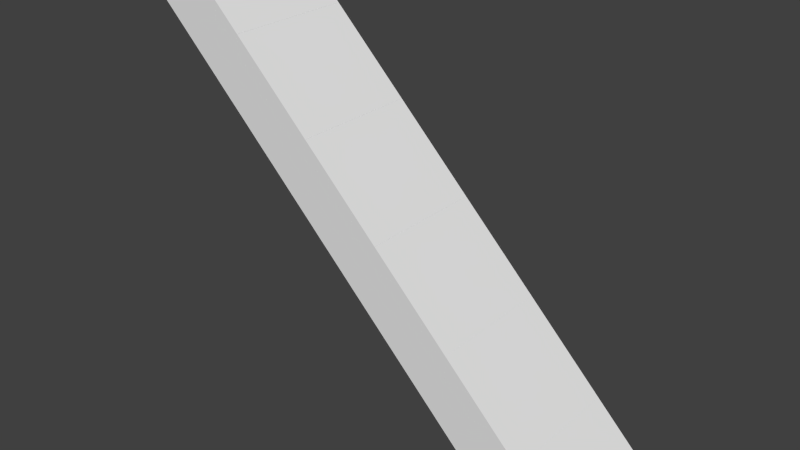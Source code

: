 # Source: stairs_1.blend  (saved by Blender 2.66.1; exported with 4.5.12 LTS)
import bpy
from mathutils import Matrix  # noqa: F401  (used for matrix-valued properties, if any)

bpy.ops.wm.read_factory_settings(use_empty=True)
scene = bpy.context.scene
scene.name = 'Scene'

# ---- collections
col_collection_1 = bpy.data.collections.new('Collection 1'); scene.collection.children.link(col_collection_1)

# ---- materials (node trees are filled in below, after node groups)
mat_material = bpy.data.materials.new('Material')
mat_material.alpha_threshold = 0.0
mat_material.use_transparent_shadow = False
mat_material.roughness = 0.5
mat_material.line_color = (0.0, 0.0, 0.0, 1.0)

# ---- material node trees

# ---- world
world_world = bpy.data.worlds.new('World'); scene.world = world_world
world_world.color = (0.05088, 0.05088, 0.05088)
world_world.use_sun_shadow = False
world_world.sun_shadow_jitter_overblur = 0.0
world_world.cycles.sampling_method = 'MANUAL'
world_world.cycles.sample_map_resolution = 256

# ---- meshes
me_cube_002 = bpy.data.meshes.new('Cube.002')
me_cube_002.from_pydata([(0.2, -1.0, -1.0), (0.2, 1.0, -1.0), (1.4, 1.0, -1.0), (1.4, -1.0, -1.0), (-5.8, -1.0, 5.0), (-5.8, 1.0, 5.0), (-4.6, 1.0, 5.0), (-4.6, -1.0, 5.0)], [], [(4, 5, 1, 0), (5, 6, 2, 1), (6, 7, 3, 2), (7, 4, 0, 3), (0, 1, 2, 3), (7, 6, 5, 4)])
me_cube_002.use_remesh_preserve_volume = False
me_cube_002.use_remesh_preserve_attributes = False
me_cube_002.use_mirror_vertex_groups = False
me_cube_002.update()
me_cube = bpy.data.meshes.new('Cube')
me_cube.from_pydata([(0.0, 0.6667, 0.0), (0.0, -0.6667, 0.0), (0.0, 0.6667, 0.1333), (0.0, -0.6667, 0.1333), (-0.1333, 0.6667, 0.1333), (-0.1333, 0.6667, 0.0), (-0.1333, -0.6667, 0.1333), (-0.1333, -0.6667, 0.0), (-0.4, -0.6667, 0.4), (-0.4, 0.6667, 0.4), (-0.2667, 0.6667, 0.2667), (-0.2667, -0.6667, 0.2667), (-0.2667, -0.6667, 0.0), (-0.3333, 0.6667, 0.06667), (-0.3333, -0.6667, 0.06667), (-0.2667, 0.6667, 0.0), (-0.2667, 0.6667, 0.4), (-0.2667, -0.6667, 0.4), (-0.4667, -0.6667, 0.2), (-0.4667, 0.6667, 0.2), (-0.1333, -0.6667, 0.2667), (-0.1333, 0.6667, 0.2667), (-0.4, 0.6667, 0.1333), (-0.4, -0.6667, 0.1333), (-0.4, -0.6667, 0.5333), (-0.4, 0.6667, 0.5333), (-0.6, -0.6667, 0.3333), (-0.6, 0.6667, 0.3333), (-0.5333, -0.6667, 0.2667), (-0.5333, 0.6667, 0.2667), (-0.5333, -0.6667, 0.5333), (-0.5333, 0.6667, 0.5333), (-0.9333, -0.6667, 1.067), (-0.9333, 0.6667, 1.067), (-0.6667, 0.6667, 0.6667), (-0.6667, -0.6667, 0.6667), (-0.7333, 0.6667, 0.4667), (-0.7333, -0.6667, 0.4667), (-1.2, -0.6667, 1.333), (-1.2, 0.6667, 1.333), (-1.067, 0.6667, 0.8), (-1.067, -0.6667, 0.8), (-0.5333, 0.6667, 0.6667), (-0.5333, -0.6667, 0.6667), (-0.8, -0.6667, 0.9333), (-0.8, 0.6667, 0.9333), (-0.6667, 0.6667, 0.4), (-0.6667, -0.6667, 0.4), (-0.8, -0.6667, 0.5333), (-0.8, 0.6667, 0.5333), (-0.8, 0.6667, 0.8), (-0.8, -0.6667, 0.8), (-1.733, 0.6667, 1.467), (-1.733, -0.6667, 1.467), (-0.6667, 0.6667, 0.8), (-0.6667, -0.6667, 0.8), (-1.6, -0.6667, 1.6), (-1.6, 0.6667, 1.6), (-0.8667, 0.6667, 0.6), (-0.8667, -0.6667, 0.6), (-1.067, -0.6667, 1.067), (-1.067, 0.6667, 1.067), (-1.0, -0.6667, 0.7333), (-1.0, 0.6667, 0.7333), (-1.333, 0.6667, 1.467), (-1.333, -0.6667, 1.467), (-0.9333, -0.6667, 0.9333), (-0.9333, 0.6667, 0.9333), (-0.9333, 0.6667, 0.6667), (-0.9333, -0.6667, 0.6667), (-1.4, 0.6667, 1.133), (-1.4, -0.6667, 1.133), (-1.067, -0.6667, 1.2), (-1.067, 0.6667, 1.2), (-1.133, -0.6667, 0.8667), (-1.133, 0.6667, 0.8667), (-1.667, -0.6667, 1.4), (-1.667, 0.6667, 1.4), (-1.6, 0.6667, 1.333), (-1.6, -0.6667, 1.333), (-1.2, -0.6667, 0.9333), (-1.2, 0.6667, 0.9333), (-1.6, 0.6667, 1.733), (-1.6, -0.6667, 1.733), (-1.2, -0.6667, 1.2), (-1.2, 0.6667, 1.2), (-1.267, -0.6667, 1.0), (-1.267, 0.6667, 1.0), (-1.733, -0.6667, 1.733), (-1.733, 0.6667, 1.733), (-1.333, -0.6667, 1.067), (-1.333, 0.6667, 1.067), (-1.333, -0.6667, 1.333), (-1.333, 0.6667, 1.333), (-1.467, 0.6667, 1.2), (-1.467, -0.6667, 1.2), (-1.8, 0.6667, 1.533), (-1.8, -0.6667, 1.533), (-1.733, 0.6667, 1.867), (-1.733, -0.6667, 1.867), (-1.467, 0.6667, 1.467), (-1.467, -0.6667, 1.467), (-1.533, -0.6667, 1.267), (-1.533, 0.6667, 1.267), (-2.0, -0.6667, 1.733), (-2.0, 0.6667, 1.733), (-1.467, -0.6667, 1.6), (-1.467, 0.6667, 1.6), (-2.0, 0.6667, 1.867), (-2.0, -0.6667, 1.867), (-1.867, 0.6667, 1.867), (-1.867, -0.6667, 1.867), (-1.867, 0.6667, 1.6), (-1.867, -0.6667, 1.6), (-1.933, 0.6667, 1.667), (-1.933, -0.6667, 1.667), (-1.867, -0.6667, 2.0), (-1.867, 0.6667, 2.0), (-2.0, -0.6667, 2.0), (-2.0, 0.6667, 2.0)], [], [(4, 2, 0, 5), (2, 3, 1, 0), (7, 5, 0, 1), (6, 4, 21, 20), (13, 4, 5, 15), (3, 6, 7, 1), (12, 15, 5, 7), (3, 2, 4, 6), (14, 6, 20, 11), (23, 14, 11, 18), (6, 14, 12, 7), (4, 13, 10, 21), (20, 21, 10, 11), (8, 9, 25, 24), (18, 11, 17, 8), (11, 10, 16, 17), (13, 22, 19, 10), (28, 18, 8, 26), (17, 16, 9, 8), (10, 19, 9, 16), (30, 31, 42, 43), (26, 8, 24, 30), (19, 29, 27, 9), (24, 25, 31, 30), (47, 26, 30, 37), (9, 27, 31, 25), (37, 30, 43, 35), (48, 37, 35, 59), (35, 34, 54, 55), (51, 50, 45, 44), (27, 46, 36, 31), (43, 42, 34, 35), (31, 36, 34, 42), (66, 67, 33, 32), (34, 58, 50, 54), (36, 49, 58, 34), (59, 35, 55, 51), (44, 45, 67, 66), (69, 59, 51, 62), (55, 54, 50, 51), (58, 68, 63, 50), (32, 33, 61, 60), (75, 81, 87, 61), (62, 51, 44, 66), (50, 63, 67, 45), (41, 62, 66, 74), (67, 75, 61, 33), (63, 40, 75, 67), (60, 61, 73, 72), (79, 102, 101, 76), (80, 74, 60, 86), (84, 85, 39, 38), (74, 66, 32, 60), (90, 86, 84, 71), (70, 94, 103, 93), (86, 60, 72, 84), (85, 70, 93, 39), (61, 87, 85, 73), (71, 84, 38, 92), (72, 73, 85, 84), (101, 100, 107, 106), (95, 71, 92, 102), (92, 93, 64, 65), (38, 39, 93, 92), (87, 91, 70, 85), (76, 101, 106, 56), (93, 103, 100, 64), (102, 92, 65, 101), (100, 77, 57, 107), (65, 64, 100, 101), (89, 114, 110, 98), (103, 78, 77, 100), (56, 57, 82, 83), (106, 107, 57, 56), (105, 104, 109, 108), (53, 76, 56, 97), (113, 97, 88, 115), (88, 89, 98, 99), (77, 52, 96, 57), (111, 110, 117, 116), (108, 109, 118, 119), (83, 82, 89, 88), (57, 96, 89, 82), (97, 56, 83, 88), (114, 105, 108, 110), (115, 88, 99, 111), (104, 115, 111, 109), (99, 98, 110, 111), (96, 112, 114, 89), (28, 26, 47, 37, 48, 59, 69, 62, 41, 74, 80, 86, 90, 71, 95, 102, 79, 76, 53, 97, 113, 115, 104, 105, 114, 112, 96, 52, 77, 78, 103, 94, 70, 91, 87, 81, 75, 40, 63, 68, 58, 49, 36, 46, 27, 29, 19, 18), (19, 22, 13, 15, 12, 14, 23, 18), (109, 111, 116, 118), (110, 108, 119, 117), (116, 117, 119, 118)])
me_cube.materials.append(mat_material)
me_cube.use_remesh_preserve_volume = False
me_cube.use_remesh_preserve_attributes = False
me_cube.use_mirror_vertex_groups = False
me_cube.update()

# ---- objects
ob_collider = bpy.data.objects.new('collider', me_cube_002)
ob_stairs = bpy.data.objects.new('stairs', me_cube)

# ---- transforms, parenting, visibility, modifiers, constraints
ob_collider.location = (-1.0, 0.0, 1.0)
ob_collider.lineart.crease_threshold = 0.0
ob_stairs.location = (0.0, 0.0, 0.0)
ob_stairs.scale = (3.0, 1.5, 3.0)
ob_stairs.lock_rotations_4d = False
ob_stairs.empty_display_type = 'ARROWS'
ob_stairs.lineart.crease_threshold = 0.0

# ---- collection membership
col_collection_1.objects.link(ob_collider)
col_collection_1.objects.link(ob_stairs)

# ---- scene / render settings (as saved in the file)
scene.frame_start = 1; scene.frame_end = 250; scene.frame_set(1)
scene.render.engine = 'BLENDER_EEVEE_NEXT'
scene.render.image_settings.color_mode = 'RGB'
scene.render.image_settings.compression = 90
scene.render.resolution_percentage = 50
scene.render.dither_intensity = 0.0
scene.render.bake_margin = 2
scene.cycles.use_denoising = False
scene.cycles.samples = 10
scene.cycles.sampling_pattern = 'TABULATED_SOBOL'
scene.cycles.light_sampling_threshold = 0.0
scene.cycles.use_adaptive_sampling = False
scene.cycles.use_light_tree = False
scene.cycles.blur_glossy = 0.0
scene.cycles.volume_bounces = 1
scene.cycles.pixel_filter_type = 'GAUSSIAN'
scene.cycles.sample_clamp_indirect = 0.0
scene.view_settings.view_transform = 'Standard'
bpy.context.view_layer.update()

# ---- added for rendering (the .blend has no active camera and no usable light): camera, sun
cam_auto = bpy.data.cameras.new('AutoCamera')
cam_auto.lens = 50.0
cam_auto.sensor_width = 36.0
cam_auto.clip_end = 1000.0
ob_auto_camera = bpy.data.objects.new('AutoCamera', cam_auto)
scene.collection.objects.link(ob_auto_camera)
ob_auto_camera.location = (5.66672, -10.6401, 10.0934)
ob_auto_camera.rotation_euler = (1.09748, -7.21219e-08, 0.694738)
scene.camera = ob_auto_camera
light_auto_sun = bpy.data.lights.new('AutoSun', 'SUN')
light_auto_sun.energy = 3.0
light_auto_sun.angle = 0.0523599
ob_auto_sun = bpy.data.objects.new('AutoSun', light_auto_sun)
scene.collection.objects.link(ob_auto_sun)
ob_auto_sun.rotation_euler = (0.872665, 0.174533, 0.523599)
bpy.context.view_layer.update()
